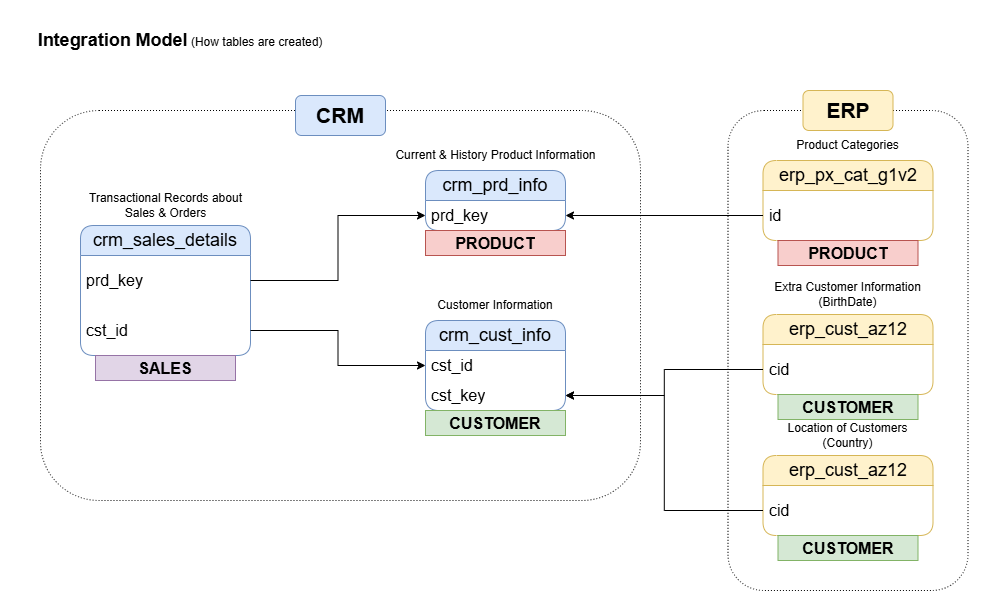

The diagram above was exported from draw.io. Its source (the exported page's mxGraphModel, read from the mxfile embedded in the PNG):
<mxGraphModel dx="1042" dy="527" grid="1" gridSize="10" guides="1" tooltips="1" connect="1" arrows="1" fold="1" page="1" pageScale="1" pageWidth="1169" pageHeight="827" math="0" shadow="0">
  <root>
    <mxCell id="0" />
    <mxCell id="1" parent="0" />
    <mxCell id="5EYDZL1ktErVGbTyCt4M-26" value="erp_cust_az12" style="swimlane;fontStyle=0;childLayout=stackLayout;horizontal=1;startSize=30;horizontalStack=0;resizeParent=1;resizeParentMax=0;resizeLast=0;collapsible=1;marginBottom=0;whiteSpace=wrap;html=1;rounded=1;fillColor=#fff2cc;strokeColor=#d6b656;fontSize=18;" parent="1" vertex="1">
      <mxGeometry x="782.5" y="475" width="170" height="80" as="geometry" />
    </mxCell>
    <mxCell id="5EYDZL1ktErVGbTyCt4M-27" value="cid" style="text;strokeColor=none;fillColor=none;align=left;verticalAlign=middle;spacingLeft=4;spacingRight=4;overflow=hidden;points=[[0,0.5],[1,0.5]];portConstraint=eastwest;rotatable=0;whiteSpace=wrap;html=1;fontSize=16;" parent="5EYDZL1ktErVGbTyCt4M-26" vertex="1">
      <mxGeometry y="30" width="170" height="50" as="geometry" />
    </mxCell>
    <mxCell id="5EYDZL1ktErVGbTyCt4M-1" value="&lt;b&gt;&lt;font style=&quot;font-size: 18px;&quot;&gt;Integration Model&lt;/font&gt;&lt;/b&gt; (How tables are created)" style="text;html=1;align=center;verticalAlign=middle;whiteSpace=wrap;rounded=0;" parent="1" vertex="1">
      <mxGeometry x="40" y="40" width="320" height="40" as="geometry" />
    </mxCell>
    <mxCell id="5EYDZL1ktErVGbTyCt4M-3" value="crm_cust_info" style="swimlane;fontStyle=0;childLayout=stackLayout;horizontal=1;startSize=30;horizontalStack=0;resizeParent=1;resizeParentMax=0;resizeLast=0;collapsible=1;marginBottom=0;whiteSpace=wrap;html=1;rounded=1;fillColor=#dae8fc;strokeColor=#6c8ebf;fontSize=18;" parent="1" vertex="1">
      <mxGeometry x="445" y="340" width="140" height="90" as="geometry" />
    </mxCell>
    <mxCell id="5EYDZL1ktErVGbTyCt4M-4" value="cst_id" style="text;strokeColor=none;fillColor=none;align=left;verticalAlign=middle;spacingLeft=4;spacingRight=4;overflow=hidden;points=[[0,0.5],[1,0.5]];portConstraint=eastwest;rotatable=0;whiteSpace=wrap;html=1;fontSize=16;" parent="5EYDZL1ktErVGbTyCt4M-3" vertex="1">
      <mxGeometry y="30" width="140" height="30" as="geometry" />
    </mxCell>
    <mxCell id="5EYDZL1ktErVGbTyCt4M-21" value="cst_key" style="text;strokeColor=none;fillColor=none;align=left;verticalAlign=middle;spacingLeft=4;spacingRight=4;overflow=hidden;points=[[0,0.5],[1,0.5]];portConstraint=eastwest;rotatable=0;whiteSpace=wrap;html=1;fontSize=16;" parent="5EYDZL1ktErVGbTyCt4M-3" vertex="1">
      <mxGeometry y="60" width="140" height="30" as="geometry" />
    </mxCell>
    <mxCell id="5EYDZL1ktErVGbTyCt4M-7" value="Customer Information" style="text;html=1;align=center;verticalAlign=middle;whiteSpace=wrap;rounded=0;" parent="1" vertex="1">
      <mxGeometry x="430" y="310" width="170" height="30" as="geometry" />
    </mxCell>
    <mxCell id="5EYDZL1ktErVGbTyCt4M-8" value="crm_prd_info" style="swimlane;fontStyle=0;childLayout=stackLayout;horizontal=1;startSize=30;horizontalStack=0;resizeParent=1;resizeParentMax=0;resizeLast=0;collapsible=1;marginBottom=0;whiteSpace=wrap;html=1;rounded=1;fillColor=#dae8fc;strokeColor=#6c8ebf;fontSize=18;" parent="1" vertex="1">
      <mxGeometry x="445" y="190" width="140" height="60" as="geometry" />
    </mxCell>
    <mxCell id="5EYDZL1ktErVGbTyCt4M-9" value="prd_key" style="text;strokeColor=none;fillColor=none;align=left;verticalAlign=middle;spacingLeft=4;spacingRight=4;overflow=hidden;points=[[0,0.5],[1,0.5]];portConstraint=eastwest;rotatable=0;whiteSpace=wrap;html=1;fontSize=16;" parent="5EYDZL1ktErVGbTyCt4M-8" vertex="1">
      <mxGeometry y="30" width="140" height="30" as="geometry" />
    </mxCell>
    <mxCell id="5EYDZL1ktErVGbTyCt4M-10" value="Current &amp;amp; History Product Information" style="text;html=1;align=center;verticalAlign=middle;whiteSpace=wrap;rounded=0;" parent="1" vertex="1">
      <mxGeometry x="407.5" y="160" width="215" height="30" as="geometry" />
    </mxCell>
    <mxCell id="5EYDZL1ktErVGbTyCt4M-11" value="crm_sales_details" style="swimlane;fontStyle=0;childLayout=stackLayout;horizontal=1;startSize=30;horizontalStack=0;resizeParent=1;resizeParentMax=0;resizeLast=0;collapsible=1;marginBottom=0;whiteSpace=wrap;html=1;rounded=1;fillColor=#dae8fc;strokeColor=#6c8ebf;fontSize=18;" parent="1" vertex="1">
      <mxGeometry x="100" y="245" width="170" height="130" as="geometry" />
    </mxCell>
    <mxCell id="5EYDZL1ktErVGbTyCt4M-12" value="prd_key" style="text;strokeColor=none;fillColor=none;align=left;verticalAlign=middle;spacingLeft=4;spacingRight=4;overflow=hidden;points=[[0,0.5],[1,0.5]];portConstraint=eastwest;rotatable=0;whiteSpace=wrap;html=1;fontSize=16;" parent="5EYDZL1ktErVGbTyCt4M-11" vertex="1">
      <mxGeometry y="30" width="170" height="50" as="geometry" />
    </mxCell>
    <mxCell id="5EYDZL1ktErVGbTyCt4M-14" value="cst_id" style="text;strokeColor=none;fillColor=none;align=left;verticalAlign=middle;spacingLeft=4;spacingRight=4;overflow=hidden;points=[[0,0.5],[1,0.5]];portConstraint=eastwest;rotatable=0;whiteSpace=wrap;html=1;fontSize=16;" parent="5EYDZL1ktErVGbTyCt4M-11" vertex="1">
      <mxGeometry y="80" width="170" height="50" as="geometry" />
    </mxCell>
    <mxCell id="5EYDZL1ktErVGbTyCt4M-13" value="Transactional Records about Sales &amp;amp; Orders" style="text;html=1;align=center;verticalAlign=middle;whiteSpace=wrap;rounded=0;" parent="1" vertex="1">
      <mxGeometry x="107.5" y="210" width="155" height="30" as="geometry" />
    </mxCell>
    <mxCell id="5EYDZL1ktErVGbTyCt4M-17" value="erp_cust_az12" style="swimlane;fontStyle=0;childLayout=stackLayout;horizontal=1;startSize=30;horizontalStack=0;resizeParent=1;resizeParentMax=0;resizeLast=0;collapsible=1;marginBottom=0;whiteSpace=wrap;html=1;rounded=1;fillColor=#fff2cc;strokeColor=#d6b656;fontSize=18;" parent="1" vertex="1">
      <mxGeometry x="782.5" y="334" width="170" height="80" as="geometry" />
    </mxCell>
    <mxCell id="5EYDZL1ktErVGbTyCt4M-18" value="cid" style="text;strokeColor=none;fillColor=none;align=left;verticalAlign=middle;spacingLeft=4;spacingRight=4;overflow=hidden;points=[[0,0.5],[1,0.5]];portConstraint=eastwest;rotatable=0;whiteSpace=wrap;html=1;fontSize=16;" parent="5EYDZL1ktErVGbTyCt4M-17" vertex="1">
      <mxGeometry y="30" width="170" height="50" as="geometry" />
    </mxCell>
    <mxCell id="5EYDZL1ktErVGbTyCt4M-20" value="Extra Customer Information (BirthDate)" style="text;html=1;align=center;verticalAlign=middle;whiteSpace=wrap;rounded=0;" parent="1" vertex="1">
      <mxGeometry x="790" y="299" width="155" height="30" as="geometry" />
    </mxCell>
    <mxCell id="5EYDZL1ktErVGbTyCt4M-23" style="edgeStyle=orthogonalEdgeStyle;rounded=0;orthogonalLoop=1;jettySize=auto;html=1;entryX=0;entryY=0.5;entryDx=0;entryDy=0;" parent="1" source="5EYDZL1ktErVGbTyCt4M-12" target="5EYDZL1ktErVGbTyCt4M-9" edge="1">
      <mxGeometry relative="1" as="geometry" />
    </mxCell>
    <mxCell id="5EYDZL1ktErVGbTyCt4M-24" style="edgeStyle=orthogonalEdgeStyle;rounded=0;orthogonalLoop=1;jettySize=auto;html=1;entryX=0;entryY=0.5;entryDx=0;entryDy=0;" parent="1" source="5EYDZL1ktErVGbTyCt4M-14" target="5EYDZL1ktErVGbTyCt4M-4" edge="1">
      <mxGeometry relative="1" as="geometry" />
    </mxCell>
    <mxCell id="5EYDZL1ktErVGbTyCt4M-25" style="edgeStyle=orthogonalEdgeStyle;rounded=0;orthogonalLoop=1;jettySize=auto;html=1;entryX=1;entryY=0.5;entryDx=0;entryDy=0;" parent="1" source="5EYDZL1ktErVGbTyCt4M-18" target="5EYDZL1ktErVGbTyCt4M-21" edge="1">
      <mxGeometry relative="1" as="geometry" />
    </mxCell>
    <mxCell id="5EYDZL1ktErVGbTyCt4M-28" value="Location of Customers (Country)" style="text;html=1;align=center;verticalAlign=middle;whiteSpace=wrap;rounded=0;" parent="1" vertex="1">
      <mxGeometry x="790" y="440" width="155" height="30" as="geometry" />
    </mxCell>
    <mxCell id="5EYDZL1ktErVGbTyCt4M-29" style="edgeStyle=orthogonalEdgeStyle;rounded=0;orthogonalLoop=1;jettySize=auto;html=1;entryX=1;entryY=0.5;entryDx=0;entryDy=0;" parent="1" source="5EYDZL1ktErVGbTyCt4M-27" target="5EYDZL1ktErVGbTyCt4M-21" edge="1">
      <mxGeometry relative="1" as="geometry" />
    </mxCell>
    <mxCell id="5EYDZL1ktErVGbTyCt4M-30" value="erp_px_cat_g1v2" style="swimlane;fontStyle=0;childLayout=stackLayout;horizontal=1;startSize=30;horizontalStack=0;resizeParent=1;resizeParentMax=0;resizeLast=0;collapsible=1;marginBottom=0;whiteSpace=wrap;html=1;rounded=1;fillColor=#fff2cc;strokeColor=#d6b656;fontSize=18;" parent="1" vertex="1">
      <mxGeometry x="782.5" y="180" width="170" height="80" as="geometry" />
    </mxCell>
    <mxCell id="5EYDZL1ktErVGbTyCt4M-31" value="id" style="text;strokeColor=none;fillColor=none;align=left;verticalAlign=middle;spacingLeft=4;spacingRight=4;overflow=hidden;points=[[0,0.5],[1,0.5]];portConstraint=eastwest;rotatable=0;whiteSpace=wrap;html=1;fontSize=16;" parent="5EYDZL1ktErVGbTyCt4M-30" vertex="1">
      <mxGeometry y="30" width="170" height="50" as="geometry" />
    </mxCell>
    <mxCell id="5EYDZL1ktErVGbTyCt4M-34" value="" style="rounded=1;whiteSpace=wrap;html=1;fillColor=none;dashed=1;dashPattern=1 2;" parent="1" vertex="1">
      <mxGeometry x="60" y="130" width="600" height="390" as="geometry" />
    </mxCell>
    <mxCell id="5EYDZL1ktErVGbTyCt4M-32" value="Product Categories" style="text;html=1;align=center;verticalAlign=middle;whiteSpace=wrap;rounded=0;" parent="1" vertex="1">
      <mxGeometry x="790" y="150" width="155" height="30" as="geometry" />
    </mxCell>
    <mxCell id="5EYDZL1ktErVGbTyCt4M-33" style="edgeStyle=orthogonalEdgeStyle;rounded=0;orthogonalLoop=1;jettySize=auto;html=1;entryX=1;entryY=0.5;entryDx=0;entryDy=0;" parent="1" source="5EYDZL1ktErVGbTyCt4M-31" target="5EYDZL1ktErVGbTyCt4M-9" edge="1">
      <mxGeometry relative="1" as="geometry" />
    </mxCell>
    <mxCell id="5EYDZL1ktErVGbTyCt4M-35" value="&lt;font style=&quot;font-size: 21px;&quot;&gt;&lt;b&gt;CRM&lt;/b&gt;&lt;/font&gt;" style="rounded=1;whiteSpace=wrap;html=1;fillColor=#dae8fc;strokeColor=#6c8ebf;" parent="1" vertex="1">
      <mxGeometry x="315" y="115" width="90" height="40" as="geometry" />
    </mxCell>
    <mxCell id="5EYDZL1ktErVGbTyCt4M-39" value="" style="rounded=1;whiteSpace=wrap;html=1;fillColor=none;dashed=1;dashPattern=1 2;" parent="1" vertex="1">
      <mxGeometry x="747.5" y="130" width="240" height="480" as="geometry" />
    </mxCell>
    <mxCell id="5EYDZL1ktErVGbTyCt4M-37" value="&lt;font style=&quot;font-size: 21px;&quot;&gt;&lt;b&gt;ERP&lt;/b&gt;&lt;/font&gt;" style="rounded=1;whiteSpace=wrap;html=1;fillColor=#fff2cc;strokeColor=#d6b656;" parent="1" vertex="1">
      <mxGeometry x="822.5" y="110" width="90" height="40" as="geometry" />
    </mxCell>
    <mxCell id="9OktJo-5ms2KUaf_EzRA-1" value="&lt;b&gt;PRODUCT&lt;/b&gt;" style="text;html=1;strokeColor=#b85450;fillColor=#f8cecc;align=center;verticalAlign=middle;whiteSpace=wrap;overflow=hidden;fontSize=16;" parent="1" vertex="1">
      <mxGeometry x="797.5" y="260" width="140" height="25" as="geometry" />
    </mxCell>
    <mxCell id="9OktJo-5ms2KUaf_EzRA-3" value="&lt;b&gt;SALES&lt;/b&gt;" style="text;html=1;strokeColor=#9673a6;fillColor=#e1d5e7;align=center;verticalAlign=middle;whiteSpace=wrap;overflow=hidden;fontSize=16;" parent="1" vertex="1">
      <mxGeometry x="115" y="375" width="140" height="25" as="geometry" />
    </mxCell>
    <mxCell id="9OktJo-5ms2KUaf_EzRA-4" value="&lt;b&gt;CUSTOMER&lt;/b&gt;" style="text;html=1;strokeColor=#82b366;fillColor=#d5e8d4;align=center;verticalAlign=middle;whiteSpace=wrap;overflow=hidden;fontSize=16;" parent="1" vertex="1">
      <mxGeometry x="797.5" y="414" width="140" height="25" as="geometry" />
    </mxCell>
    <mxCell id="9OktJo-5ms2KUaf_EzRA-5" value="&lt;b&gt;CUSTOMER&lt;/b&gt;" style="text;html=1;strokeColor=#82b366;fillColor=#d5e8d4;align=center;verticalAlign=middle;whiteSpace=wrap;overflow=hidden;fontSize=16;" parent="1" vertex="1">
      <mxGeometry x="797.5" y="555" width="140" height="25" as="geometry" />
    </mxCell>
    <mxCell id="9OktJo-5ms2KUaf_EzRA-6" value="&lt;b&gt;PRODUCT&lt;/b&gt;" style="text;html=1;strokeColor=#b85450;fillColor=#f8cecc;align=center;verticalAlign=middle;whiteSpace=wrap;overflow=hidden;fontSize=16;" parent="1" vertex="1">
      <mxGeometry x="445" y="250" width="140" height="25" as="geometry" />
    </mxCell>
    <mxCell id="Yv82gP1D9lO-zv1qOdLk-1" value="&lt;b&gt;CUSTOMER&lt;/b&gt;" style="text;html=1;strokeColor=#82b366;fillColor=#d5e8d4;align=center;verticalAlign=middle;whiteSpace=wrap;overflow=hidden;fontSize=16;" parent="1" vertex="1">
      <mxGeometry x="445" y="430" width="140" height="25" as="geometry" />
    </mxCell>
  </root>
</mxGraphModel>